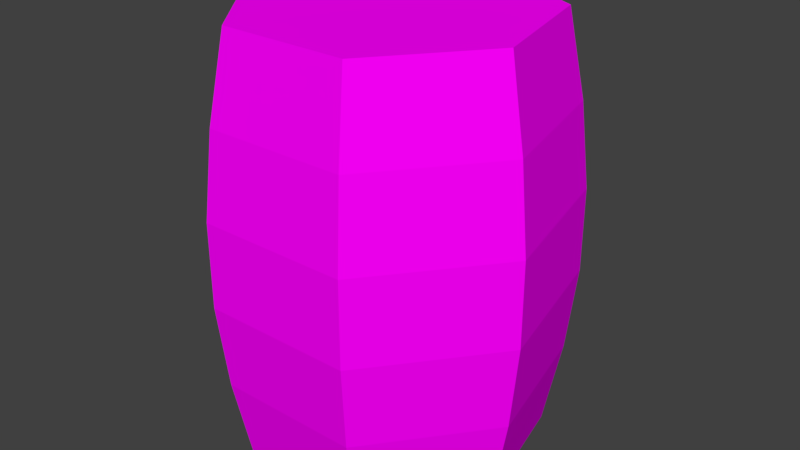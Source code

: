 # Source: varil.blend  (saved by Blender 2.77.0; exported with 4.5.12 LTS)
import bpy
from mathutils import Matrix  # noqa: F401  (used for matrix-valued properties, if any)

bpy.ops.wm.read_factory_settings(use_empty=True)
scene = bpy.context.scene
scene.name = 'Scene'

# ---- collections
col_collection_1 = bpy.data.collections.new('Collection 1'); scene.collection.children.link(col_collection_1)

# ---- images (referenced by path relative to the original .blend; pixels are not part of the script)
import os
ASSET_DIR = os.environ.get("B2B_ASSET_DIR", "")  # directory of the original .blend (textures are referenced by path, not embedded)
HERE = os.path.dirname(os.path.abspath(__file__))  # packed textures are extracted next to this script under _unpacked/

def load_image(name, relpath, width, height, colorspace="sRGB"):
    """Load a texture the original file referenced (path relative to the .blend, or extracted next to this script)."""
    p = next((c for c in (os.path.join(HERE, relpath), os.path.join(ASSET_DIR, relpath)) if relpath and os.path.exists(c)), "")
    if p:
        img = bpy.data.images.load(p, check_existing=True)
        img.name = name
    else:  # same state as the original file: an image datablock whose file is absent (Cycles renders it pink)
        img = bpy.data.images.new(name, width, height)
        img.source = "FILE"
        img.filepath = "//" + (relpath or name)
    img.colorspace_settings.name = colorspace
    return img
img_colorpalette_jpg_001 = load_image('colorPalette.jpg.001', 'colorPalette.jpg', 1024, 1024, 'sRGB')

# ---- materials (node trees are filled in below, after node groups)
mat_material = bpy.data.materials.new('Material')
mat_material.alpha_threshold = 0.0
mat_material.roughness = 0.5
mat_material.line_color = (0.0, 0.0, 0.0, 1.0)

# ---- material node trees
mat_material.use_nodes = True; mat_material.node_tree.nodes.clear()
_N = mat_material.node_tree.nodes; _L = mat_material.node_tree.links
n0 = _N.new('ShaderNodeOutputMaterial'); n0.name = 'Material Output'; n0.location = (300, 300)
n1 = _N.new('ShaderNodeBsdfDiffuse'); n1.name = 'Diffuse BSDF'; n1.location = (10, 300)
n2 = _N.new('ShaderNodeTexCoord'); n2.name = 'Texture Coordinate'; n2.location = (-183, 230)
n3 = _N.new('ShaderNodeTexImage'); n3.name = 'Image Texture'; n3.location = (228, 132)
n3.width = 140
n3.image = img_colorpalette_jpg_001
_L.new(n1.outputs[0], n0.inputs[0])
_L.new(n2.outputs[2], n3.inputs[0])
_L.new(n3.outputs[0], n1.inputs[0])
n0.is_active_output = True

# ---- world
world_world = bpy.data.worlds.new('World'); scene.world = world_world
world_world.color = (0.05088, 0.05088, 0.05088)
world_world.use_sun_shadow = False
world_world.sun_shadow_jitter_overblur = 0.0
world_world.cycles.sampling_method = 'MANUAL'

# ---- meshes
me_cube = bpy.data.meshes.new('Cube')
me_cube.from_pydata([(1.356e-08, 9.38e-09, -0.4575), (1.356e-08, 9.38e-09, 4.026), (1.847e-08, 1.823, -0.4575), (1.847e-08, 1.823, 4.026), (1.426, 1.137, -0.4575), (1.426, 1.137, 4.026), (1.778, -0.4057, -0.4575), (1.778, -0.4057, 4.026), (0.7911, -1.643, -0.4575), (0.7911, -1.643, 4.026), (-0.7911, -1.643, -0.4575), (-0.7911, -1.643, 4.026), (-1.778, -0.4057, -0.4575), (-1.778, -0.4057, 4.026), (-1.426, 1.137, -0.4575), (-1.426, 1.137, 4.026), (2.997e-08, 2.029, 0.4392), (3.642e-08, 2.145, 1.336), (3.642e-08, 2.145, 2.232), (2.997e-08, 2.029, 3.129), (1.587, 1.265, 3.129), (1.677, 1.338, 2.232), (1.677, 1.338, 1.336), (1.587, 1.265, 0.4392), (1.979, -0.4516, 3.129), (2.091, -0.4774, 2.232), (2.091, -0.4774, 1.336), (1.979, -0.4516, 0.4392), (0.8805, -1.828, 3.129), (0.9308, -1.933, 2.232), (0.9308, -1.933, 1.336), (0.8805, -1.828, 0.4392), (-0.8805, -1.828, 3.129), (-0.9308, -1.933, 2.232), (-0.9308, -1.933, 1.336), (-0.8805, -1.828, 0.4392), (-1.979, -0.4516, 3.129), (-2.091, -0.4774, 2.232), (-2.091, -0.4774, 1.336), (-1.979, -0.4516, 0.4392), (-1.587, 1.265, 3.129), (-1.677, 1.338, 2.232), (-1.677, 1.338, 1.336), (-1.587, 1.265, 0.4392), (1.471, 1.173, -0.2019), (1.835, -0.4188, -0.2019), (0.8166, -1.696, -0.2019), (-0.8166, -1.696, -0.2019), (-1.835, -0.4188, -0.2019), (-1.471, 1.173, -0.2019), (2.175e-08, 1.882, -0.2019), (2.286e-08, 1.902, 3.683), (1.487, 1.186, 3.683), (1.854, -0.4233, 3.683), (0.8253, -1.714, 3.683), (-0.8253, -1.714, 3.683), (-1.854, -0.4233, 3.683), (-1.487, 1.186, 3.683)], [], [(0, 2, 4), (1, 5, 3), (51, 3, 5, 52), (0, 4, 6), (1, 7, 5), (52, 5, 7, 53), (0, 6, 8), (1, 9, 7), (53, 7, 9, 54), (0, 8, 10), (1, 11, 9), (54, 9, 11, 55), (0, 10, 12), (1, 13, 11), (55, 11, 13, 56), (0, 12, 14), (1, 15, 13), (56, 13, 15, 57), (0, 14, 2), (1, 3, 15), (57, 15, 3, 51), (49, 43, 16, 50), (43, 42, 17, 16), (42, 41, 18, 17), (41, 40, 19, 18), (48, 39, 43, 49), (39, 38, 42, 43), (38, 37, 41, 42), (37, 36, 40, 41), (47, 35, 39, 48), (35, 34, 38, 39), (34, 33, 37, 38), (33, 32, 36, 37), (46, 31, 35, 47), (31, 30, 34, 35), (30, 29, 33, 34), (29, 28, 32, 33), (45, 27, 31, 46), (27, 26, 30, 31), (26, 25, 29, 30), (25, 24, 28, 29), (44, 23, 27, 45), (23, 22, 26, 27), (22, 21, 25, 26), (21, 20, 24, 25), (50, 16, 23, 44), (16, 17, 22, 23), (17, 18, 21, 22), (18, 19, 20, 21), (2, 50, 44, 4), (4, 44, 45, 6), (6, 45, 46, 8), (8, 46, 47, 10), (10, 47, 48, 12), (12, 48, 49, 14), (14, 49, 50, 2), (40, 57, 51, 19), (36, 56, 57, 40), (32, 55, 56, 36), (28, 54, 55, 32), (24, 53, 54, 28), (20, 52, 53, 24), (19, 51, 52, 20)])
_uv = me_cube.uv_layers.new(name='UVMap')
_uv.uv.foreach_set('vector', [0.5565, 0.1191, 0.5547, 0.115, 0.5572, 0.1139, 0.5622, 0.1191, 0.5592, 0.1191, 0.5603, 0.115, 0.5575, 0.1129, 0.5576, 0.1139, 0.556, 0.1139, 0.5558, 0.1129, 0.5565, 0.1191, 0.5572, 0.1139, 0.5592, 0.1168, 0.5622, 0.1191, 0.5603, 0.1233, 0.5592, 0.1191, 0.5551, 0.1129, 0.555, 0.1139, 0.5533, 0.1139, 0.5534, 0.1129, 0.5565, 0.1191, 0.5592, 0.1168, 0.5592, 0.1214, 0.5622, 0.1191, 0.5629, 0.1243, 0.5603, 0.1233, 0.5534, 0.1129, 0.5533, 0.1139, 0.5508, 0.1139, 0.5507, 0.1129, 0.5565, 0.1191, 0.5592, 0.1214, 0.5572, 0.1243, 0.5622, 0.1191, 0.5649, 0.1214, 0.5629, 0.1243, 0.5507, 0.1129, 0.5508, 0.1139, 0.5492, 0.1139, 0.549, 0.1129, 0.5565, 0.1191, 0.5572, 0.1243, 0.5547, 0.1233, 0.5622, 0.1191, 0.5649, 0.1168, 0.5649, 0.1214, 0.5488, 0.1149, 0.5489, 0.1139, 0.5514, 0.1139, 0.5515, 0.1149, 0.5565, 0.1191, 0.5547, 0.1233, 0.5536, 0.1191, 0.5622, 0.1191, 0.5629, 0.1139, 0.5649, 0.1168, 0.5515, 0.1149, 0.5514, 0.1139, 0.5531, 0.1139, 0.5532, 0.1149, 0.5565, 0.1191, 0.5536, 0.1191, 0.5547, 0.115, 0.5622, 0.1191, 0.5603, 0.115, 0.5629, 0.1139, 0.5602, 0.1129, 0.5602, 0.1139, 0.5576, 0.1139, 0.5575, 0.1129, 0.5308, 0.234, 0.5309, 0.2359, 0.528, 0.2359, 0.5281, 0.234, 0.5309, 0.2359, 0.531, 0.2385, 0.5279, 0.2385, 0.528, 0.2359, 0.531, 0.2385, 0.531, 0.2411, 0.5279, 0.2411, 0.5279, 0.2385, 0.531, 0.2411, 0.5309, 0.2437, 0.528, 0.2437, 0.5279, 0.2411, 0.5221, 0.2587, 0.5222, 0.2568, 0.524, 0.2568, 0.5237, 0.2587, 0.5222, 0.2568, 0.5223, 0.2542, 0.5242, 0.2542, 0.524, 0.2568, 0.5223, 0.2542, 0.5223, 0.2516, 0.5242, 0.2516, 0.5242, 0.2542, 0.5223, 0.2516, 0.5222, 0.249, 0.524, 0.249, 0.5242, 0.2516, 0.5194, 0.2587, 0.5193, 0.2568, 0.5222, 0.2568, 0.5221, 0.2587, 0.5193, 0.2568, 0.5192, 0.2542, 0.5223, 0.2542, 0.5222, 0.2568, 0.5192, 0.2542, 0.5192, 0.2516, 0.5223, 0.2516, 0.5223, 0.2542, 0.5192, 0.2516, 0.5193, 0.249, 0.5222, 0.249, 0.5223, 0.2516, 0.5213, 0.234, 0.5212, 0.2359, 0.5194, 0.2359, 0.5197, 0.234, 0.5212, 0.2359, 0.5211, 0.2385, 0.5192, 0.2385, 0.5194, 0.2359, 0.5211, 0.2385, 0.5211, 0.2411, 0.5192, 0.2411, 0.5192, 0.2385, 0.5211, 0.2411, 0.5212, 0.2437, 0.5194, 0.2437, 0.5192, 0.2411, 0.524, 0.234, 0.5241, 0.2359, 0.5212, 0.2359, 0.5213, 0.234, 0.5241, 0.2359, 0.5242, 0.2385, 0.5211, 0.2385, 0.5212, 0.2359, 0.5242, 0.2385, 0.5242, 0.2411, 0.5211, 0.2411, 0.5211, 0.2385, 0.5242, 0.2411, 0.5241, 0.2437, 0.5212, 0.2437, 0.5211, 0.2411, 0.5256, 0.234, 0.5259, 0.2359, 0.5241, 0.2359, 0.524, 0.234, 0.5259, 0.2359, 0.5261, 0.2385, 0.5242, 0.2385, 0.5241, 0.2359, 0.5261, 0.2385, 0.5261, 0.2411, 0.5242, 0.2411, 0.5242, 0.2385, 0.5261, 0.2411, 0.5259, 0.2437, 0.5241, 0.2437, 0.5242, 0.2411, 0.5281, 0.234, 0.528, 0.2359, 0.5262, 0.2359, 0.5265, 0.234, 0.528, 0.2359, 0.5279, 0.2385, 0.5261, 0.2385, 0.5262, 0.2359, 0.5279, 0.2385, 0.5279, 0.2411, 0.5261, 0.2411, 0.5261, 0.2385, 0.5279, 0.2411, 0.528, 0.2437, 0.5262, 0.2437, 0.5261, 0.2411, 0.5576, 0.1009, 0.5575, 0.1016, 0.5559, 0.1016, 0.556, 0.1009, 0.555, 0.1009, 0.555, 0.1016, 0.5534, 0.1016, 0.5533, 0.1009, 0.5533, 0.1009, 0.5534, 0.1016, 0.5507, 0.1016, 0.5508, 0.1009, 0.5508, 0.1009, 0.5507, 0.1016, 0.5491, 0.1016, 0.5492, 0.1009, 0.5489, 0.127, 0.5488, 0.1263, 0.5515, 0.1263, 0.5514, 0.127, 0.5514, 0.127, 0.5515, 0.1263, 0.5532, 0.1263, 0.5531, 0.127, 0.5602, 0.1009, 0.5602, 0.1016, 0.5575, 0.1016, 0.5576, 0.1009, 0.5309, 0.2437, 0.5308, 0.2453, 0.5281, 0.2453, 0.528, 0.2437, 0.5222, 0.249, 0.5221, 0.2473, 0.5238, 0.2473, 0.524, 0.249, 0.5193, 0.249, 0.5194, 0.2473, 0.5221, 0.2473, 0.5222, 0.249, 0.5212, 0.2437, 0.5213, 0.2453, 0.5196, 0.2453, 0.5194, 0.2437, 0.5241, 0.2437, 0.524, 0.2453, 0.5213, 0.2453, 0.5212, 0.2437, 0.5259, 0.2437, 0.5257, 0.2453, 0.524, 0.2453, 0.5241, 0.2437, 0.528, 0.2437, 0.5281, 0.2453, 0.5264, 0.2453, 0.5262, 0.2437])
me_cube.materials.append(mat_material)
me_cube.use_remesh_preserve_volume = False
me_cube.use_remesh_preserve_attributes = False
me_cube.use_mirror_vertex_groups = False
me_cube.update()

# ---- objects
ob_varil = bpy.data.objects.new('varil', me_cube)

# ---- transforms, parenting, visibility, modifiers, constraints
ob_varil.location = (0.0, 0.0, 0.0)
ob_varil.scale = (0.8598, 0.8598, 1.0)
ob_varil.lock_rotations_4d = False
ob_varil.empty_display_type = 'ARROWS'
ob_varil.lineart.crease_threshold = 0.0

# ---- collection membership
col_collection_1.objects.link(ob_varil)

# ---- scene / render settings (as saved in the file)
scene.frame_start = 1; scene.frame_end = 250; scene.frame_set(1)
scene.render.engine = 'CYCLES'
scene.render.resolution_percentage = 50
scene.render.dither_intensity = 0.0
scene.cycles.use_denoising = False
scene.cycles.samples = 128
scene.cycles.sampling_pattern = 'TABULATED_SOBOL'
scene.cycles.light_sampling_threshold = 0.0
scene.cycles.use_adaptive_sampling = False
scene.cycles.use_light_tree = False
scene.cycles.blur_glossy = 0.0
scene.cycles.sample_clamp_indirect = 0.0
scene.view_settings.view_transform = 'Standard'
bpy.context.view_layer.update()

# ---- added for rendering (the .blend has no active camera and no usable light): camera, sun
cam_auto = bpy.data.cameras.new('AutoCamera')
cam_auto.lens = 50.0
cam_auto.sensor_width = 36.0
cam_auto.clip_end = 1000.0
ob_auto_camera = bpy.data.objects.new('AutoCamera', cam_auto)
scene.collection.objects.link(ob_auto_camera)
ob_auto_camera.location = (6.22893, -7.38339, 6.7673)
ob_auto_camera.rotation_euler = (1.09748, -7.21219e-08, 0.694738)
scene.camera = ob_auto_camera
light_auto_sun = bpy.data.lights.new('AutoSun', 'SUN')
light_auto_sun.energy = 3.0
light_auto_sun.angle = 0.0523599
ob_auto_sun = bpy.data.objects.new('AutoSun', light_auto_sun)
scene.collection.objects.link(ob_auto_sun)
ob_auto_sun.rotation_euler = (0.872665, 0.174533, 0.523599)
bpy.context.view_layer.update()
